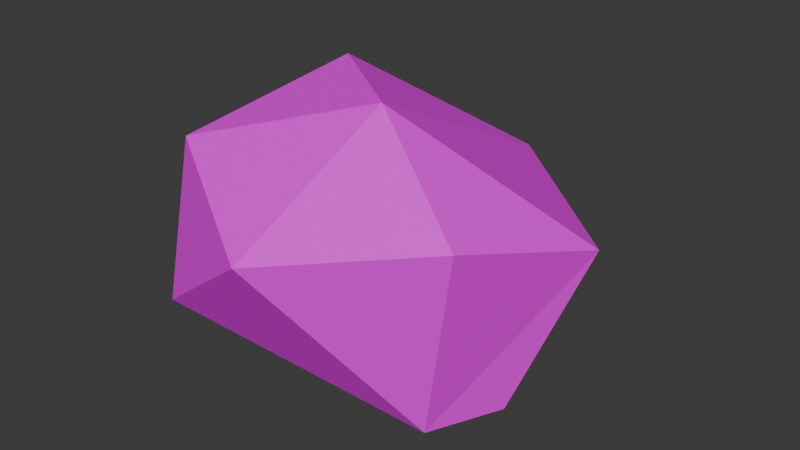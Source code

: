 # Source: SM_Env_Rock_Small_01.blend  (saved by Blender 4.5.88; exported with 4.5.12 LTS)
import bpy
from mathutils import Matrix  # noqa: F401  (used for matrix-valued properties, if any)

bpy.ops.wm.read_factory_settings(use_empty=True)
scene = bpy.context.scene
scene.name = 'Scene'

# ---- collections
col_sm_env_rock_small_01 = bpy.data.collections.new('SM_Env_Rock_Small_01'); scene.collection.children.link(col_sm_env_rock_small_01)

# ---- images (referenced by path relative to the original .blend; pixels are not part of the script)
import os
ASSET_DIR = os.environ.get("B2B_ASSET_DIR", "")  # directory of the original .blend (textures are referenced by path, not embedded)
HERE = os.path.dirname(os.path.abspath(__file__))  # packed textures are extracted next to this script under _unpacked/

def load_image(name, relpath, width, height, colorspace="sRGB"):
    """Load a texture the original file referenced (path relative to the .blend, or extracted next to this script)."""
    p = next((c for c in (os.path.join(HERE, relpath), os.path.join(ASSET_DIR, relpath)) if relpath and os.path.exists(c)), "")
    if p:
        img = bpy.data.images.load(p, check_existing=True)
        img.name = name
    else:  # same state as the original file: an image datablock whose file is absent (Cycles renders it pink)
        img = bpy.data.images.new(name, width, height)
        img.source = "FILE"
        img.filepath = "//" + (relpath or name)
    img.colorspace_settings.name = colorspace
    return img
img_file1279 = load_image('file1279', 'PolygonNatureBiomes_Texture_01_Justin.psd', 1024, 1024, 'sRGB')

# ---- materials (node trees are filled in below, after node groups)
mat_lambert19 = bpy.data.materials.new('lambert19')
mat_lambert19.diffuse_color = (1.0, 1.0, 1.0, 1.0)
mat_lambert19.roughness = 0.5528

# ---- material node trees
mat_lambert19.use_nodes = True; mat_lambert19.node_tree.nodes.clear()
_N = mat_lambert19.node_tree.nodes; _L = mat_lambert19.node_tree.links
n0 = _N.new('ShaderNodeBsdfPrincipled'); n0.name = 'Principled BSDF'; n0.location = (-200, 100)
n0.inputs[2].default_value = 0.5528
n0.inputs[27].default_value = (0.0, 0.0, 0.0, 1.0)
n0.inputs[28].default_value = 1.0
n1 = _N.new('ShaderNodeOutputMaterial'); n1.name = 'Material Output'; n1.location = (200, 100)
n2 = _N.new('ShaderNodeNormalMap'); n2.name = 'Normal Map'; n2.location = (-600, -600)
n2.label = 'Normal/Map'
n3 = _N.new('ShaderNodeTexImage'); n3.name = 'Image Texture'; n3.location = (-600, 300)
n3.image = img_file1279
_L.new(n0.outputs[0], n1.inputs[0])
_L.new(n2.outputs[0], n0.inputs[5])
_L.new(n3.outputs[0], n0.inputs[0])
n1.is_active_output = True

# ---- world
world_world = bpy.data.worlds.new('World'); scene.world = world_world
world_world.use_nodes = True; world_world.node_tree.nodes.clear()
_N = world_world.node_tree.nodes; _L = world_world.node_tree.links
n0 = _N.new('ShaderNodeOutputWorld'); n0.name = 'World Output'; n0.location = (200, 100)
n1 = _N.new('ShaderNodeBackground'); n1.name = 'Background'; n1.location = (-200, 100)
n1.inputs[0].default_value = (0.05088, 0.05088, 0.05088, 1.0)
_L.new(n1.outputs[0], n0.inputs[0])
n0.is_active_output = True
world_world.color = (0.05088, 0.05088, 0.05088)
world_world.sun_shadow_jitter_overblur = 0.0

# ---- meshes
me_mesh = bpy.data.meshes.new('Mesh')
me_mesh.from_pydata([(9.121, -1.084, 6.019), (2.63, 21.72, 2.871), (-1.362, 12.09, 13.85), (12.23, 15.07, 7.223), (-13.33, 16.42, 7.142), (-12.63, 3.836, 10.53), (-7.871, 20.93, -5.26), (11.77, -1.216, -0.1754), (-13.07, -0.69, 2.949), (15.48, 11.23, -5.655), (-17.27, 7.433, -5.867), (-2.431, -4.087, -4.202), (7.56, 4.158, -14.33), (-4.657, 1.535, -16.58), (-0.3096, 10.29, -20.34), (-13.24, 11.87, -16.17)], [], [(2, 4, 5), (0, 2, 5), (4, 2, 1), (0, 3, 2), (4, 1, 6), (8, 5, 10), (5, 11, 0), (3, 1, 2), (8, 11, 5), (0, 11, 7), (9, 3, 0), (4, 10, 5), (9, 0, 7), (3, 9, 1), (11, 12, 7), (13, 8, 10), (12, 9, 7), (15, 4, 6), (4, 15, 10), (10, 15, 13), (14, 6, 1), (8, 13, 11), (14, 1, 9), (14, 9, 12), (15, 6, 14), (13, 12, 11), (13, 14, 12), (15, 14, 13)])
me_mesh.polygons.foreach_set('use_smooth', [True] * 28)
_k = set([(0, 2), (0, 3), (0, 5), (0, 7), (0, 9), (0, 11), (1, 2), (1, 3), (1, 4), (1, 6), (1, 9), (1, 14), (2, 3), (2, 4), (2, 5), (3, 9), (4, 5), (4, 6), (4, 10), (4, 15), (5, 8), (5, 10), (5, 11), (6, 14), (6, 15), (7, 9), (7, 11), (7, 12), (8, 10), (8, 11), (8, 13), (9, 12), (9, 14), (10, 13), (10, 15), (11, 12), (11, 13), (12, 13), (12, 14), (13, 14), (13, 15), (14, 15)])
me_mesh.attributes.new('sharp_edge', 'BOOLEAN', 'EDGE').data.foreach_set('value', [ (min(e.vertices), max(e.vertices)) in _k for e in me_mesh.edges])
_uv = me_mesh.uv_layers.new(name='map1')
_uv.uv.foreach_set('vector', [0.284, 0.249, 0.2843, 0.2488, 0.2843, 0.2493, 0.2836, 0.2495, 0.284, 0.249, 0.2843, 0.2493, 0.2843, 0.2488, 0.284, 0.249, 0.2838, 0.2485, 0.2836, 0.2495, 0.2835, 0.2488, 0.284, 0.249, 0.2843, 0.2488, 0.2838, 0.2485, 0.2841, 0.2485, 0.2842, 0.2494, 0.2843, 0.2493, 0.2843, 0.249, 0.2843, 0.2493, 0.2839, 0.2494, 0.2836, 0.2495, 0.2835, 0.2488, 0.2838, 0.2485, 0.284, 0.249, 0.2842, 0.2494, 0.2839, 0.2494, 0.2843, 0.2493, 0.2836, 0.2495, 0.2839, 0.2494, 0.2836, 0.2494, 0.2834, 0.2489, 0.2835, 0.2488, 0.2836, 0.2495, 0.2843, 0.2488, 0.2843, 0.249, 0.2843, 0.2493, 0.2834, 0.2489, 0.2836, 0.2495, 0.2836, 0.2494, 0.2835, 0.2488, 0.2834, 0.2489, 0.2838, 0.2485, 0.2839, 0.2494, 0.2837, 0.249, 0.2836, 0.2494, 0.284, 0.2491, 0.2842, 0.2494, 0.2843, 0.249, 0.2837, 0.249, 0.2834, 0.2489, 0.2836, 0.2494, 0.2841, 0.2488, 0.2843, 0.2488, 0.2841, 0.2485, 0.2843, 0.2488, 0.2841, 0.2488, 0.2843, 0.249, 0.2843, 0.249, 0.2841, 0.2488, 0.284, 0.2491, 0.2839, 0.2489, 0.2841, 0.2485, 0.2838, 0.2485, 0.2842, 0.2494, 0.284, 0.2491, 0.2839, 0.2494, 0.2839, 0.2489, 0.2838, 0.2485, 0.2834, 0.2489, 0.2839, 0.2489, 0.2834, 0.2489, 0.2837, 0.249, 0.2841, 0.2488, 0.2841, 0.2485, 0.2839, 0.2489, 0.284, 0.2491, 0.2837, 0.249, 0.2839, 0.2494, 0.284, 0.2491, 0.2839, 0.2489, 0.2837, 0.249, 0.2841, 0.2488, 0.2839, 0.2489, 0.284, 0.2491])
me_mesh.materials.append(mat_lambert19)
me_mesh.update()
me_mesh.normals_split_custom_set([tuple(v) for v in zip(*[iter([-0.4173, 0.2143, 0.8832, -0.4173, 0.2143, 0.8832, -0.4173, 0.2143, 0.8832, 0.07833, -0.4625, 0.8832, 0.07833, -0.4625, 0.8832, 0.07833, -0.4625, 0.8832, -0.08243, 0.7639, 0.6401, -0.08243, 0.7639, 0.6401, -0.08243, 0.7639, 0.6401, 0.4599, -0.1537, 0.8746, 0.4599, -0.1537, 0.8746, 0.4599, -0.1537, 0.8746, -0.2501, 0.94, 0.232, -0.2501, 0.94, 0.232, -0.2501, 0.94, 0.232, -0.9426, -0.2598, 0.2095, -0.9426, -0.2598, 0.2095, -0.9426, -0.2598, 0.2095, -0.1215, -0.9068, 0.4036, -0.1215, -0.9068, 0.4036, -0.1215, -0.9068, 0.4036, 0.179, 0.7064, 0.6848, 0.179, 0.7064, 0.6848, 0.179, 0.7064, 0.6848, 0.06804, -0.8582, 0.5088, 0.06804, -0.8582, 0.5088, 0.06804, -0.8582, 0.5088, 0.1715, -0.9807, 0.09421, 0.1715, -0.9807, 0.09421, 0.1715, -0.9807, 0.09421, 0.9337, -0.2017, 0.2957, 0.9337, -0.2017, 0.2957, 0.9337, -0.2017, 0.2957, -0.9608, 0.02093, 0.2763, -0.9608, 0.02093, 0.2763, -0.9608, 0.02093, 0.2763, 0.914, -0.09876, 0.3935, 0.914, -0.09876, 0.3935, 0.914, -0.09876, 0.3935, 0.5941, 0.7995, -0.08852, 0.5941, 0.7995, -0.08852, 0.5941, 0.7995, -0.08852, 0.2917, -0.8622, -0.4141, 0.2917, -0.8622, -0.4141, 0.2917, -0.8622, -0.4141, -0.6234, -0.7001, -0.3482, -0.6234, -0.7001, -0.3482, -0.6234, -0.7001, -0.3482, 0.8143, -0.4192, -0.4015, 0.8143, -0.4192, -0.4015, 0.8143, -0.4192, -0.4015, -0.7826, 0.6104, -0.1224, -0.7826, 0.6104, -0.1224, -0.7826, 0.6104, -0.1224, -0.8455, 0.5235, -0.1057, -0.8455, 0.5235, -0.1057, -0.8455, 0.5235, -0.1057, -0.6769, -0.5418, -0.4983, -0.6769, -0.5418, -0.4983, -0.6769, -0.5418, -0.4983, 0.2868, 0.8445, -0.4522, 0.2868, 0.8445, -0.4522, 0.2868, 0.8445, -0.4522, -0.465, -0.8346, -0.2953, -0.465, -0.8346, -0.2953, -0.465, -0.8346, -0.2953, 0.3681, 0.8148, -0.4479, 0.3681, 0.8148, -0.4479, 0.3681, 0.8148, -0.4479, 0.6693, 0.1449, -0.7288, 0.6693, 0.1449, -0.7288, 0.6693, 0.1449, -0.7288, -0.09948, 0.7888, -0.6066, -0.09948, 0.7888, -0.6066, -0.09948, 0.7888, -0.6066, 0.2652, -0.8591, -0.4377, 0.2652, -0.8591, -0.4377, 0.2652, -0.8591, -0.4377, 0.2583, -0.4866, -0.8345, 0.2583, -0.4866, -0.8345, 0.2583, -0.4866, -0.8345, -0.3246, -0.2324, -0.9169, -0.3246, -0.2324, -0.9169, -0.3246, -0.2324, -0.9169])] * 3)])

# ---- objects
ob_sm_env_rock_small_01 = bpy.data.objects.new('SM_Env_Rock_Small_01', me_mesh)

# ---- transforms, parenting, visibility, modifiers, constraints
ob_sm_env_rock_small_01.location = (0.0, 0.0, 0.0)
ob_sm_env_rock_small_01.rotation_euler = (1.571, -0.0, 0.0)
ob_sm_env_rock_small_01.scale = (0.01, 0.01, 0.01)
ob_sm_env_rock_small_01.color = (0.8, 0.8, 0.8, 1.0)

# ---- collection membership
col_sm_env_rock_small_01.objects.link(ob_sm_env_rock_small_01)

# ---- scene / render settings (as saved in the file)
scene.frame_start = 1; scene.frame_end = 250; scene.frame_set(1)
scene.render.engine = 'BLENDER_EEVEE_NEXT'
bpy.context.view_layer.update()

# ---- added for rendering (the .blend has no active camera and no usable light): camera, sun
cam_auto = bpy.data.cameras.new('AutoCamera')
cam_auto.lens = 50.0
cam_auto.sensor_width = 36.0
cam_auto.clip_end = 1000.0
ob_auto_camera = bpy.data.objects.new('AutoCamera', cam_auto)
scene.collection.objects.link(ob_auto_camera)
ob_auto_camera.location = (0.489892, -0.566143, 0.487228)
ob_auto_camera.rotation_euler = (1.09748, -7.21219e-08, 0.694738)
scene.camera = ob_auto_camera
light_auto_sun = bpy.data.lights.new('AutoSun', 'SUN')
light_auto_sun.energy = 3.0
light_auto_sun.angle = 0.0523599
ob_auto_sun = bpy.data.objects.new('AutoSun', light_auto_sun)
scene.collection.objects.link(ob_auto_sun)
ob_auto_sun.rotation_euler = (0.872665, 0.174533, 0.523599)
bpy.context.view_layer.update()
